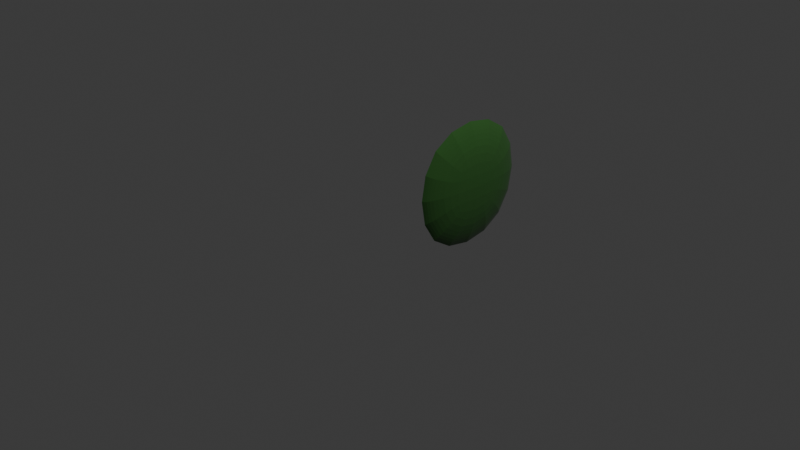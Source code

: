 # Source: CrtMonitor.blend  (saved by Blender 5.2.44; exported with 4.5.12 LTS)
import bpy
from mathutils import Matrix  # noqa: F401  (used for matrix-valued properties, if any)

bpy.ops.wm.read_factory_settings(use_empty=True)
scene = bpy.context.scene
scene.name = 'Scene'

# ---- collections
col_collection = bpy.data.collections.new('Collection'); scene.collection.children.link(col_collection)

# ---- materials (node trees are filled in below, after node groups)
mat_deskmaterial_001 = bpy.data.materials.new('DeskMaterial.001')
mat_deskmaterial_001.alpha_threshold = 0.0
mat_deskmaterial_001.use_backface_culling_lightprobe_volume = False
mat_deskmaterial_001.roughness = 0.5
mat_deskmaterial_001.line_color = (0.0, 0.0, 0.0, 1.0)
mat_monitormaterial_001 = bpy.data.materials.new('MonitorMaterial.001')

# ---- material node trees
mat_deskmaterial_001.use_nodes = True; mat_deskmaterial_001.node_tree.nodes.clear()
_N = mat_deskmaterial_001.node_tree.nodes; _L = mat_deskmaterial_001.node_tree.links
n0 = _N.new('ShaderNodeOutputMaterial'); n0.name = 'Material Output'; n0.location = (200, 100)
n1 = _N.new('ShaderNodeBsdfPrincipled'); n1.name = 'Principled BSDF'; n1.location = (-200, 100)
n1.inputs[10].default_value = 0.005
_L.new(n1.outputs[0], n0.inputs[0])
n0.is_active_output = True
mat_monitormaterial_001.use_nodes = True; mat_monitormaterial_001.node_tree.nodes.clear()
_N = mat_monitormaterial_001.node_tree.nodes; _L = mat_monitormaterial_001.node_tree.links
n0 = _N.new('ShaderNodeBsdfPrincipled'); n0.name = 'Principled BSDF'; n0.location = (-200, 100)
n0.inputs[0].default_value = (0.03371, 0.111, 0.02529, 1.0)
n0.inputs[2].default_value = 0.0
n0.inputs[10].default_value = 0.005
n1 = _N.new('ShaderNodeOutputMaterial'); n1.name = 'Material Output'; n1.location = (200, 100)
_L.new(n0.outputs[0], n1.inputs[0])
n1.is_active_output = True

# ---- world
world_world = bpy.data.worlds.new('World'); scene.world = world_world
world_world.use_nodes = True; world_world.node_tree.nodes.clear()
_N = world_world.node_tree.nodes; _L = world_world.node_tree.links
n0 = _N.new('ShaderNodeOutputWorld'); n0.name = 'World Output'; n0.location = (200, 100)
n1 = _N.new('ShaderNodeBackground'); n1.name = 'Background'; n1.location = (-200, 100)
n1.inputs[0].default_value = (0.05088, 0.05088, 0.05088, 1.0)
_L.new(n1.outputs[0], n0.inputs[0])
n0.is_active_output = True
world_world.color = (0.05088, 0.05088, 0.05088)
world_world.sun_shadow_jitter_overblur = 0.0

# ---- cameras
cam_camera = bpy.data.cameras.new('Camera')
cam_camera.clip_end = 100.0
cam_camera.ortho_scale = 7.314

# ---- lights
light_light = bpy.data.lights.new('Light', 'POINT')
light_light.energy = 1000.0
light_light.shadow_soft_size = 0.1

# ---- meshes
me_cube_001 = bpy.data.meshes.new('Cube.001')
me_cube_001.from_pydata([(0.9907, -0.372, 0.3405), (0.9907, 0.372, 0.3405), (0.9907, -0.372, 1.066), (0.9907, 0.372, 1.066), (0.9408, 0.4409, 0.2567), (0.9408, -0.4409, 0.2567), (0.9408, 0.4409, 1.15), (0.9408, -0.4409, 1.15), (1.038, 0.2026, 0.5076), (1.038, -0.2026, 0.5076), (1.038, 0.2026, 0.8992), (1.038, -0.2026, 0.8992), (0.9408, 0.2411, 0.131), (0.9408, 0.0, 0.08916), (0.9408, -0.2411, 0.131), (0.9408, 0.2411, 1.276), (0.9408, -3.725e-09, 1.318), (0.9408, -0.2411, 1.276), (0.9408, 0.5649, 0.9478), (0.9408, 0.6063, 0.7034), (0.9408, 0.5649, 0.4591), (0.9408, -0.5649, 0.9478), (0.9408, -0.6063, 0.7034), (0.9408, -0.5649, 0.4591), (0.9907, 0.2035, 0.2384), (0.9907, -1.863e-09, 0.2044), (0.9907, -0.2035, 0.2384), (0.9907, 0.2035, 1.168), (0.9907, -4.657e-10, 1.203), (0.9907, -0.2035, 1.168), (0.9907, 0.4767, 0.9019), (0.9907, 0.5115, 0.7034), (0.9907, 0.4767, 0.5049), (0.9907, -0.4767, 0.9019), (0.9907, -0.5115, 0.7034), (0.9907, -0.4767, 0.5049), (0.9524, 0.4293, 0.273), (0.9643, 0.4155, 0.2912), (0.977, 0.3971, 0.313), (0.977, -0.3971, 0.313), (0.9643, -0.4155, 0.2912), (0.9524, -0.4293, 0.273), (0.9524, -0.4293, 1.134), (0.9643, -0.4155, 1.116), (0.977, -0.3971, 1.094), (0.977, 0.3971, 1.094), (0.9643, 0.4155, 1.116), (0.9524, 0.4293, 1.134), (1.041, 0.119, 0.485), (1.042, -2.095e-09, 0.4741), (1.041, -0.119, 0.485), (1.041, 0.119, 0.9219), (1.042, 3.725e-09, 0.9328), (1.041, -0.119, 0.9219), (1.041, 0.226, 0.8184), (1.042, 0.2373, 0.7034), (1.041, 0.226, 0.5884), (1.041, -0.226, 0.8184), (1.042, -0.2373, 0.7034), (1.041, -0.226, 0.5884), (1.005, -0.3384, 0.375), (1.019, -0.296, 0.417), (1.031, -0.2465, 0.4652), (1.031, -0.2465, 0.9417), (1.019, -0.296, 0.9899), (1.005, -0.3384, 1.032), (1.031, 0.2465, 0.9417), (1.019, 0.296, 0.9899), (1.005, 0.3384, 1.032), (1.031, 0.2465, 0.4652), (1.019, 0.296, 0.417), (1.005, 0.3384, 0.375), (1.005, -0.4334, 0.8831), (1.005, -0.465, 0.7034), (1.005, -0.4334, 0.5238), (1.02, -0.3781, 0.8604), (1.02, -0.4051, 0.7034), (1.02, -0.3781, 0.5465), (1.032, -0.3101, 0.8355), (1.032, -0.3304, 0.7034), (1.032, -0.3101, 0.5713), (0.977, 0.2172, 0.2033), (0.977, 4.657e-10, 0.1667), (0.977, -0.2172, 0.2033), (0.9643, 0.2272, 0.1752), (0.9643, 0.0, 0.1366), (0.9643, -0.2272, 0.1752), (0.9524, 0.2348, 0.152), (0.9524, 0.0, 0.1116), (0.9524, -0.2348, 0.152), (0.977, -0.2172, 1.204), (0.977, -1.863e-09, 1.24), (0.977, 0.2172, 1.204), (0.9643, -0.2272, 1.232), (0.9643, 0.0, 1.27), (0.9643, 0.2272, 1.232), (0.9524, -0.2348, 1.255), (0.9524, -4.657e-10, 1.295), (0.9524, 0.2348, 1.255), (0.977, 0.5088, 0.9169), (0.977, 0.546, 0.7034), (0.977, 0.5088, 0.4899), (0.9643, 0.5323, 0.9289), (0.9643, 0.5713, 0.7034), (0.9643, 0.5323, 0.478), (0.9524, 0.5501, 0.9388), (0.9524, 0.5903, 0.7034), (0.9524, 0.5501, 0.468), (0.977, -0.5088, 0.4899), (0.977, -0.546, 0.7034), (0.977, -0.5088, 0.9169), (0.9643, -0.5323, 0.478), (0.9643, -0.5713, 0.7034), (0.9643, -0.5323, 0.9289), (0.9524, -0.5501, 0.468), (0.9524, -0.5903, 0.7034), (0.9524, -0.5501, 0.9388), (1.046, -0.1203, 0.5872), (1.048, -2.561e-09, 0.5833), (1.046, 0.1203, 0.5872), (1.048, -0.1243, 0.7034), (1.05, -2.794e-09, 0.7034), (1.048, 0.1243, 0.7034), (1.046, -0.1203, 0.8196), (1.048, 0.0, 0.8235), (1.046, 0.1203, 0.8196), (1.005, 0.1851, 1.124), (1.005, 0.0, 1.155), (1.005, -0.1851, 1.124), (1.02, 0.1621, 1.069), (1.02, 0.0, 1.096), (1.02, -0.1621, 1.069), (1.032, 0.1367, 1.003), (1.032, 9.313e-10, 1.023), (1.032, -0.1367, 1.003), (1.005, 0.4334, 0.5238), (1.005, 0.465, 0.7034), (1.005, 0.4334, 0.8831), (1.02, 0.3781, 0.5465), (1.02, 0.4051, 0.7034), (1.02, 0.3781, 0.8604), (1.032, 0.3101, 0.5713), (1.032, 0.3304, 0.7034), (1.032, 0.3101, 0.8355), (1.005, -0.1851, 0.2828), (1.005, -3.725e-09, 0.252), (1.005, 0.1851, 0.2828), (1.02, -0.1621, 0.3375), (1.02, 0.0, 0.3113), (1.02, 0.1621, 0.3375), (1.032, -0.1367, 0.4037), (1.032, -4.657e-10, 0.384), (1.032, 0.1367, 0.4037)], [], [(72, 73, 76, 75), (73, 74, 77, 76), (75, 76, 79, 78), (76, 77, 80, 79), (2, 33, 72, 65), (33, 34, 73, 72), (34, 35, 74, 73), (35, 0, 60, 74), (74, 60, 61, 77), (77, 61, 62, 80), (80, 62, 9, 59), (79, 80, 59, 58), (78, 79, 58, 57), (63, 78, 57, 11), (64, 75, 78, 63), (65, 72, 75, 64), (81, 82, 85, 84), (82, 83, 86, 85), (84, 85, 88, 87), (85, 86, 89, 88), (1, 24, 81, 38), (24, 25, 82, 81), (25, 26, 83, 82), (26, 0, 39, 83), (83, 39, 40, 86), (86, 40, 41, 89), (89, 41, 5, 14), (88, 89, 14, 13), (87, 88, 13, 12), (36, 87, 12, 4), (37, 84, 87, 36), (38, 81, 84, 37), (90, 91, 94, 93), (91, 92, 95, 94), (93, 94, 97, 96), (94, 95, 98, 97), (2, 29, 90, 44), (29, 28, 91, 90), (28, 27, 92, 91), (27, 3, 45, 92), (92, 45, 46, 95), (95, 46, 47, 98), (98, 47, 6, 15), (97, 98, 15, 16), (96, 97, 16, 17), (42, 96, 17, 7), (43, 93, 96, 42), (44, 90, 93, 43), (99, 100, 103, 102), (100, 101, 104, 103), (102, 103, 106, 105), (103, 104, 107, 106), (3, 30, 99, 45), (30, 31, 100, 99), (31, 32, 101, 100), (32, 1, 38, 101), (101, 38, 37, 104), (104, 37, 36, 107), (107, 36, 4, 20), (106, 107, 20, 19), (105, 106, 19, 18), (47, 105, 18, 6), (46, 102, 105, 47), (45, 99, 102, 46), (108, 109, 112, 111), (109, 110, 113, 112), (111, 112, 115, 114), (112, 113, 116, 115), (0, 35, 108, 39), (35, 34, 109, 108), (34, 33, 110, 109), (33, 2, 44, 110), (110, 44, 43, 113), (113, 43, 42, 116), (116, 42, 7, 21), (115, 116, 21, 22), (114, 115, 22, 23), (41, 114, 23, 5), (40, 111, 114, 41), (39, 108, 111, 40), (117, 118, 121, 120), (118, 119, 122, 121), (120, 121, 124, 123), (121, 122, 125, 124), (9, 50, 117, 59), (50, 49, 118, 117), (49, 48, 119, 118), (48, 8, 56, 119), (119, 56, 55, 122), (122, 55, 54, 125), (125, 54, 10, 51), (124, 125, 51, 52), (123, 124, 52, 53), (57, 123, 53, 11), (58, 120, 123, 57), (59, 117, 120, 58), (126, 127, 130, 129), (127, 128, 131, 130), (129, 130, 133, 132), (130, 131, 134, 133), (3, 27, 126, 68), (27, 28, 127, 126), (28, 29, 128, 127), (29, 2, 65, 128), (128, 65, 64, 131), (131, 64, 63, 134), (134, 63, 11, 53), (133, 134, 53, 52), (132, 133, 52, 51), (66, 132, 51, 10), (67, 129, 132, 66), (68, 126, 129, 67), (135, 136, 139, 138), (136, 137, 140, 139), (138, 139, 142, 141), (139, 140, 143, 142), (1, 32, 135, 71), (32, 31, 136, 135), (31, 30, 137, 136), (30, 3, 68, 137), (137, 68, 67, 140), (140, 67, 66, 143), (143, 66, 10, 54), (142, 143, 54, 55), (141, 142, 55, 56), (69, 141, 56, 8), (70, 138, 141, 69), (71, 135, 138, 70), (144, 145, 148, 147), (145, 146, 149, 148), (147, 148, 151, 150), (148, 149, 152, 151), (0, 26, 144, 60), (26, 25, 145, 144), (25, 24, 146, 145), (24, 1, 71, 146), (146, 71, 70, 149), (149, 70, 69, 152), (152, 69, 8, 48), (151, 152, 48, 49), (150, 151, 49, 50), (62, 150, 50, 9), (61, 147, 150, 62), (60, 144, 147, 61)])
me_cube_001.polygons.foreach_set('material_index', [1, 1, 1, 1, 1, 1, 1, 1, 1, 1, 1, 1, 1, 1, 1, 1, 1, 1, 1, 1, 1, 1, 1, 1, 1, 1, 1, 1, 1, 1, 1, 1, 1, 1, 1, 1, 1, 1, 1, 1, 1, 1, 1, 1, 1, 1, 1, 1, 1, 1, 1, 1, 1, 1, 1, 1, 1, 1, 1, 1, 1, 1, 1, 1, 1, 1, 1, 1, 1, 1, 1, 1, 1, 1, 1, 1, 1, 1, 1, 1, 1, 1, 1, 1, 1, 1, 1, 1, 1, 1, 1, 1, 1, 1, 1, 1, 1, 1, 1, 1, 1, 1, 1, 1, 1, 1, 1, 1, 1, 1, 1, 1, 1, 1, 1, 1, 1, 1, 1, 1, 1, 1, 1, 1, 1, 1, 1, 1, 1, 1, 1, 1, 1, 1, 1, 1, 1, 1, 1, 1, 1, 1, 1, 1])
_k = {(4, 12): 1.0, (12, 13): 1.0, (13, 14): 1.0, (5, 14): 1.0, (6, 15): 1.0, (15, 16): 1.0, (16, 17): 1.0, (7, 17): 1.0, (6, 18): 1.0, (18, 19): 1.0, (19, 20): 1.0, (4, 20): 1.0, (7, 21): 1.0, (21, 22): 1.0, (22, 23): 1.0, (5, 23): 1.0}
me_cube_001.attributes.new('crease_edge', 'FLOAT', 'EDGE').data.foreach_set('value', [_k.get((min(e.vertices), max(e.vertices)), 0.0) for e in me_cube_001.edges])
_uv = me_cube_001.uv_layers.new(name='UVMap')
_uv.uv.foreach_set('vector', [0.6531, 0.6892, 0.6531, 0.6918, 0.6531, 0.6874, 0.6531, 0.6837, 0.6531, 0.6918, 0.6531, 0.6892, 0.6531, 0.6837, 0.6531, 0.6874, 0.6531, 0.6837, 0.6531, 0.6874, 0.6531, 0.6801, 0.6531, 0.6765, 0.6531, 0.6874, 0.6531, 0.6837, 0.6531, 0.6765, 0.6531, 0.6801, 0.6531, 0.695, 0.6531, 0.695, 0.6531, 0.6892, 0.6531, 0.6784, 0.6531, 0.695, 0.6531, 0.695, 0.6531, 0.6918, 0.6531, 0.6892, 0.6531, 0.695, 0.6531, 0.695, 0.6531, 0.6892, 0.6531, 0.6918, 0.6531, 0.695, 0.6531, 0.695, 0.6531, 0.6784, 0.6531, 0.6892, 0.6531, 0.6892, 0.6531, 0.6784, 0.6531, 0.6716, 0.6531, 0.6837, 0.6531, 0.6837, 0.6531, 0.6716, 0.6531, 0.6656, 0.6531, 0.6765, 0.6531, 0.6765, 0.6531, 0.6656, 0.6531, 0.66, 0.6531, 0.6651, 0.6531, 0.6801, 0.6531, 0.6765, 0.6531, 0.6651, 0.6531, 0.6676, 0.6531, 0.6765, 0.6531, 0.6801, 0.6531, 0.6676, 0.6531, 0.6651, 0.6531, 0.6656, 0.6531, 0.6765, 0.6531, 0.6651, 0.6531, 0.66, 0.6531, 0.6716, 0.6531, 0.6837, 0.6531, 0.6765, 0.6531, 0.6656, 0.6531, 0.6784, 0.6531, 0.6892, 0.6531, 0.6837, 0.6531, 0.6716, 0.6531, 0.5989, 0.6531, 0.6279, 0.6531, 0.6281, 0.6531, 0.5984, 0.6531, 0.6279, 0.6531, 0.6612, 0.6531, 0.6623, 0.6531, 0.6281, 0.6531, 0.5984, 0.6531, 0.6281, 0.6531, 0.6282, 0.6531, 0.5977, 0.6531, 0.6281, 0.6531, 0.6623, 0.6531, 0.6633, 0.6531, 0.6282, 0.6531, 0.5775, 0.6531, 0.5993, 0.6531, 0.5989, 0.6531, 0.5767, 0.6531, 0.5993, 0.6531, 0.6274, 0.6531, 0.6279, 0.6531, 0.5989, 0.6531, 0.6274, 0.6531, 0.6592, 0.6531, 0.6612, 0.6531, 0.6279, 0.6531, 0.6592, 0.6531, 0.695, 0.6531, 0.6969, 0.6531, 0.6612, 0.6531, 0.6612, 0.6531, 0.6969, 0.6531, 0.6989, 0.6531, 0.6623, 0.6531, 0.6623, 0.6531, 0.6989, 0.6531, 0.7009, 0.6531, 0.6633, 0.6531, 0.6633, 0.6531, 0.7009, 0.6531, 0.7029, 0.6531, 0.6643, 0.6531, 0.6282, 0.6531, 0.6633, 0.6531, 0.6643, 0.6531, 0.6282, 0.6531, 0.5977, 0.6531, 0.6282, 0.6531, 0.6282, 0.6531, 0.597, 0.6531, 0.5744, 0.6531, 0.5977, 0.6531, 0.597, 0.6531, 0.5731, 0.6531, 0.5756, 0.6531, 0.5984, 0.6531, 0.5977, 0.6531, 0.5744, 0.6531, 0.5767, 0.6531, 0.5989, 0.6531, 0.5984, 0.6531, 0.5756, 0.6531, 0.6557, 0.6531, 0.6236, 0.6531, 0.6229, 0.6531, 0.6545, 0.6531, 0.6236, 0.6531, 0.5889, 0.6531, 0.5878, 0.6531, 0.6229, 0.6531, 0.6545, 0.6531, 0.6229, 0.6531, 0.6236, 0.6531, 0.6576, 0.6531, 0.6229, 0.6531, 0.5878, 0.6531, 0.5869, 0.6531, 0.6236, 0.6531, 0.695, 0.6531, 0.66, 0.6531, 0.6557, 0.6531, 0.6803, 0.6531, 0.66, 0.6531, 0.625, 0.6531, 0.6236, 0.6531, 0.6557, 0.6531, 0.625, 0.6531, 0.59, 0.6531, 0.5889, 0.6531, 0.6236, 0.6531, 0.59, 0.6531, 0.555, 0.6531, 0.5531, 0.6531, 0.5889, 0.6531, 0.5889, 0.6531, 0.5531, 0.6531, 0.5511, 0.6531, 0.5878, 0.6531, 0.5878, 0.6531, 0.5511, 0.6531, 0.5491, 0.6531, 0.5869, 0.6531, 0.5869, 0.6531, 0.5491, 0.6531, 0.5471, 0.6531, 0.5861, 0.6531, 0.6236, 0.6531, 0.5869, 0.6531, 0.5861, 0.6531, 0.625, 0.6531, 0.6576, 0.6531, 0.6236, 0.6531, 0.625, 0.6531, 0.6639, 0.6531, 0.6837, 0.6531, 0.6576, 0.6531, 0.6639, 0.6531, 0.7029, 0.6531, 0.6784, 0.6531, 0.6545, 0.6531, 0.6576, 0.6531, 0.6837, 0.6531, 0.6803, 0.6531, 0.6557, 0.6531, 0.6545, 0.6531, 0.6784, 0.6531, 0.5533, 0.6531, 0.5557, 0.6531, 0.554, 0.6531, 0.5514, 0.6531, 0.5557, 0.6531, 0.5627, 0.6531, 0.5613, 0.6531, 0.554, 0.6531, 0.5514, 0.6531, 0.554, 0.6531, 0.5522, 0.6531, 0.5495, 0.6531, 0.554, 0.6531, 0.5613, 0.6531, 0.5598, 0.6531, 0.5522, 0.6531, 0.555, 0.6531, 0.556, 0.6531, 0.5533, 0.6531, 0.5531, 0.6531, 0.556, 0.6531, 0.5573, 0.6531, 0.5557, 0.6531, 0.5533, 0.6531, 0.5573, 0.6531, 0.5638, 0.6531, 0.5627, 0.6531, 0.5557, 0.6531, 0.5638, 0.6531, 0.5775, 0.6531, 0.5767, 0.6531, 0.5627, 0.6531, 0.5627, 0.6531, 0.5767, 0.6531, 0.5756, 0.6531, 0.5613, 0.6531, 0.5613, 0.6531, 0.5756, 0.6531, 0.5744, 0.6531, 0.5598, 0.6531, 0.5598, 0.6531, 0.5744, 0.6531, 0.5731, 0.6531, 0.5581, 0.6531, 0.5522, 0.6531, 0.5598, 0.6531, 0.5581, 0.6531, 0.5504, 0.6531, 0.5495, 0.6531, 0.5522, 0.6531, 0.5504, 0.6531, 0.5475, 0.6531, 0.5491, 0.6531, 0.5495, 0.6531, 0.5475, 0.6531, 0.5471, 0.6531, 0.5511, 0.6531, 0.5514, 0.6531, 0.5495, 0.6531, 0.5491, 0.6531, 0.5531, 0.6531, 0.5533, 0.6531, 0.5514, 0.6531, 0.5511, 0.6531, 0.6968, 0.6531, 0.6955, 0.6531, 0.6969, 0.6531, 0.6987, 0.6531, 0.6955, 0.6531, 0.6916, 0.6531, 0.6915, 0.6531, 0.6969, 0.6531, 0.6987, 0.6531, 0.6969, 0.6531, 0.6995, 0.6531, 0.7007, 0.6531, 0.6969, 0.6531, 0.6915, 0.6531, 0.6955, 0.6531, 0.6995, 0.6531, 0.695, 0.6531, 0.695, 0.6531, 0.6968, 0.6531, 0.6969, 0.6531, 0.695, 0.6531, 0.695, 0.6531, 0.6955, 0.6531, 0.6968, 0.6531, 0.695, 0.6531, 0.695, 0.6531, 0.6916, 0.6531, 0.6955, 0.6531, 0.695, 0.6531, 0.695, 0.6531, 0.6803, 0.6531, 0.6916, 0.6531, 0.6916, 0.6531, 0.6803, 0.6531, 0.6784, 0.6531, 0.6915, 0.6531, 0.6915, 0.6531, 0.6784, 0.6531, 0.6837, 0.6531, 0.6955, 0.6531, 0.6955, 0.6531, 0.6837, 0.6531, 0.7029, 0.6531, 0.7029, 0.6531, 0.6995, 0.6531, 0.6955, 0.6531, 0.7029, 0.6531, 0.7029, 0.6531, 0.7007, 0.6531, 0.6995, 0.6531, 0.7029, 0.6531, 0.7029, 0.6531, 0.7009, 0.6531, 0.7007, 0.6531, 0.7029, 0.6531, 0.7029, 0.6531, 0.6989, 0.6531, 0.6987, 0.6531, 0.7007, 0.6531, 0.7009, 0.6531, 0.6969, 0.6531, 0.6968, 0.6531, 0.6987, 0.6531, 0.6989, 0.6531, 0.6471, 0.6531, 0.625, 0.6531, 0.625, 0.6531, 0.6483, 0.6531, 0.625, 0.6531, 0.6029, 0.6531, 0.6017, 0.6531, 0.625, 0.6531, 0.6483, 0.6531, 0.625, 0.6531, 0.625, 0.6531, 0.6471, 0.6531, 0.625, 0.6531, 0.6017, 0.6531, 0.6029, 0.6531, 0.625, 0.6531, 0.66, 0.6531, 0.6458, 0.6531, 0.6471, 0.6531, 0.6651, 0.6531, 0.6458, 0.6531, 0.625, 0.6531, 0.625, 0.6531, 0.6471, 0.6531, 0.625, 0.6531, 0.6042, 0.6531, 0.6029, 0.6531, 0.625, 0.6531, 0.6042, 0.6531, 0.59, 0.6531, 0.5849, 0.6531, 0.6029, 0.6531, 0.6029, 0.6531, 0.5849, 0.6531, 0.5824, 0.6531, 0.6017, 0.6531, 0.6017, 0.6531, 0.5824, 0.6531, 0.5849, 0.6531, 0.6029, 0.6531, 0.6029, 0.6531, 0.5849, 0.6531, 0.59, 0.6531, 0.6042, 0.6531, 0.625, 0.6531, 0.6029, 0.6531, 0.6042, 0.6531, 0.625, 0.6531, 0.6471, 0.6531, 0.625, 0.6531, 0.625, 0.6531, 0.6458, 0.6531, 0.6651, 0.6531, 0.6471, 0.6531, 0.6458, 0.6531, 0.66, 0.6531, 0.6676, 0.6531, 0.6483, 0.6531, 0.6471, 0.6531, 0.6651, 0.6531, 0.6651, 0.6531, 0.6471, 0.6531, 0.6483, 0.6531, 0.6676, 0.6531, 0.5952, 0.6531, 0.625, 0.6531, 0.625, 0.6531, 0.5993, 0.6531, 0.625, 0.6531, 0.6548, 0.6531, 0.6507, 0.6531, 0.625, 0.6531, 0.5993, 0.6531, 0.625, 0.6531, 0.625, 0.6531, 0.6026, 0.6531, 0.625, 0.6531, 0.6507, 0.6531, 0.6474, 0.6531, 0.625, 0.6531, 0.555, 0.6531, 0.59, 0.6531, 0.5952, 0.6531, 0.5715, 0.6531, 0.59, 0.6531, 0.625, 0.6531, 0.625, 0.6531, 0.5952, 0.6531, 0.625, 0.6531, 0.66, 0.6531, 0.6548, 0.6531, 0.625, 0.6531, 0.66, 0.6531, 0.695, 0.6531, 0.6784, 0.6531, 0.6548, 0.6531, 0.6548, 0.6531, 0.6784, 0.6531, 0.6716, 0.6531, 0.6507, 0.6531, 0.6507, 0.6531, 0.6716, 0.6531, 0.6656, 0.6531, 0.6474, 0.6531, 0.6474, 0.6531, 0.6656, 0.6531, 0.66, 0.6531, 0.6458, 0.6531, 0.625, 0.6531, 0.6474, 0.6531, 0.6458, 0.6531, 0.625, 0.6531, 0.6026, 0.6531, 0.625, 0.6531, 0.625, 0.6531, 0.6042, 0.6531, 0.5844, 0.6531, 0.6026, 0.6531, 0.6042, 0.6531, 0.59, 0.6531, 0.5784, 0.6531, 0.5993, 0.6531, 0.6026, 0.6531, 0.5844, 0.6531, 0.5715, 0.6531, 0.5952, 0.6531, 0.5993, 0.6531, 0.5784, 0.6531, 0.5649, 0.6531, 0.5593, 0.6531, 0.563, 0.6531, 0.5676, 0.6531, 0.5593, 0.6531, 0.5608, 0.6531, 0.5663, 0.6531, 0.563, 0.6531, 0.5676, 0.6531, 0.563, 0.6531, 0.5699, 0.6531, 0.5737, 0.6531, 0.563, 0.6531, 0.5663, 0.6531, 0.5735, 0.6531, 0.5699, 0.6531, 0.5775, 0.6531, 0.5638, 0.6531, 0.5649, 0.6531, 0.5782, 0.6531, 0.5638, 0.6531, 0.5573, 0.6531, 0.5593, 0.6531, 0.5649, 0.6531, 0.5573, 0.6531, 0.556, 0.6531, 0.5608, 0.6531, 0.5593, 0.6531, 0.556, 0.6531, 0.555, 0.6531, 0.5715, 0.6531, 0.5608, 0.6531, 0.5608, 0.6531, 0.5715, 0.6531, 0.5784, 0.6531, 0.5663, 0.6531, 0.5663, 0.6531, 0.5784, 0.6531, 0.5844, 0.6531, 0.5735, 0.6531, 0.5735, 0.6531, 0.5844, 0.6531, 0.59, 0.6531, 0.5849, 0.6531, 0.5699, 0.6531, 0.5735, 0.6531, 0.5849, 0.6531, 0.5824, 0.6531, 0.5737, 0.6531, 0.5699, 0.6531, 0.5824, 0.6531, 0.5849, 0.6531, 0.5847, 0.6531, 0.5737, 0.6531, 0.5849, 0.6531, 0.59, 0.6531, 0.5803, 0.6531, 0.5676, 0.6531, 0.5737, 0.6531, 0.5847, 0.6531, 0.5782, 0.6531, 0.5649, 0.6531, 0.5676, 0.6531, 0.5803, 0.6531, 0.6549, 0.6531, 0.6264, 0.6531, 0.6255, 0.6531, 0.6508, 0.6531, 0.6264, 0.6531, 0.5996, 0.6531, 0.6006, 0.6531, 0.6255, 0.6531, 0.6508, 0.6531, 0.6255, 0.6531, 0.6251, 0.6531, 0.6474, 0.6531, 0.6255, 0.6531, 0.6006, 0.6531, 0.6027, 0.6531, 0.6251, 0.6531, 0.695, 0.6531, 0.6592, 0.6531, 0.6549, 0.6531, 0.6784, 0.6531, 0.6592, 0.6531, 0.6274, 0.6531, 0.6264, 0.6531, 0.6549, 0.6531, 0.6274, 0.6531, 0.5993, 0.6531, 0.5996, 0.6531, 0.6264, 0.6531, 0.5993, 0.6531, 0.5775, 0.6531, 0.5782, 0.6531, 0.5996, 0.6531, 0.5996, 0.6531, 0.5782, 0.6531, 0.5803, 0.6531, 0.6006, 0.6531, 0.6006, 0.6531, 0.5803, 0.6531, 0.5847, 0.6531, 0.6027, 0.6531, 0.6027, 0.6531, 0.5847, 0.6531, 0.59, 0.6531, 0.6042, 0.6531, 0.6251, 0.6531, 0.6027, 0.6531, 0.6042, 0.6531, 0.625, 0.6531, 0.6474, 0.6531, 0.6251, 0.6531, 0.625, 0.6531, 0.6458, 0.6531, 0.6656, 0.6531, 0.6474, 0.6531, 0.6458, 0.6531, 0.66, 0.6531, 0.6716, 0.6531, 0.6508, 0.6531, 0.6474, 0.6531, 0.6656, 0.6531, 0.6784, 0.6531, 0.6549, 0.6531, 0.6508, 0.6531, 0.6716])
me_cube_001.materials.append(mat_deskmaterial_001)
me_cube_001.materials.append(mat_monitormaterial_001)
me_cube_001.use_mirror_vertex_groups = False
me_cube_001.update()

# ---- objects
ob_light = bpy.data.objects.new('Light', light_light)
ob_camera = bpy.data.objects.new('Camera', cam_camera)
ob_monitor = bpy.data.objects.new('Monitor', me_cube_001)

# ---- transforms, parenting, visibility, modifiers, constraints
ob_light.location = (4.076, 1.005, 5.904)
ob_light.rotation_euler = (0.6503, 0.05522, 1.866)
ob_light.lock_rotations_4d = False
ob_light.empty_display_type = 'ARROWS'
ob_light.color = (0.0, 0.0, 0.0, 0.0)
ob_light.lineart.crease_threshold = 0.0
ob_camera.location = (7.359, -6.926, 4.958)
ob_camera.rotation_euler = (1.109, 0.0, 0.8149)
ob_camera.lock_rotations_4d = False
ob_camera.empty_display_type = 'ARROWS'
ob_camera.color = (0.0, 0.0, 0.0, 0.0)
ob_camera.display_type = 'WIRE'
ob_camera.lineart.crease_threshold = 0.0
ob_monitor.location = (0.0, 0.0, 0.0)
ob_monitor.lock_rotations_4d = False
ob_monitor.empty_display_type = 'ARROWS'
ob_monitor.lineart.crease_threshold = 0.0

# ---- collection membership
col_collection.objects.link(ob_light)
col_collection.objects.link(ob_camera)
col_collection.objects.link(ob_monitor)

# ---- scene / render settings (as saved in the file)
scene.camera = ob_camera
scene.frame_start = 1; scene.frame_end = 250; scene.frame_set(1)
scene.render.engine = 'BLENDER_EEVEE_NEXT'
scene.render.bake_bias = 0.0
scene.render.bake_samples = 0
scene.render.compositor_device = 'GPU'
scene.eevee.use_volume_custom_range = False
scene.eevee.fast_gi_thickness_near = 0.1
scene.eevee.fast_gi_thickness_far = 0.0
scene.eevee.ray_tracing_options.screen_trace_thickness = 0.1
bpy.context.view_layer.update()

